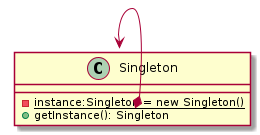

The diagram above was rendered by PlantUML. Its source (embedded in the PNG):
@startuml
class Singleton {
    - {static} instance:Singleton = new Singleton()
    + getInstance(): Singleton
}

Singleton::getInstance *--> Singleton

@enduml